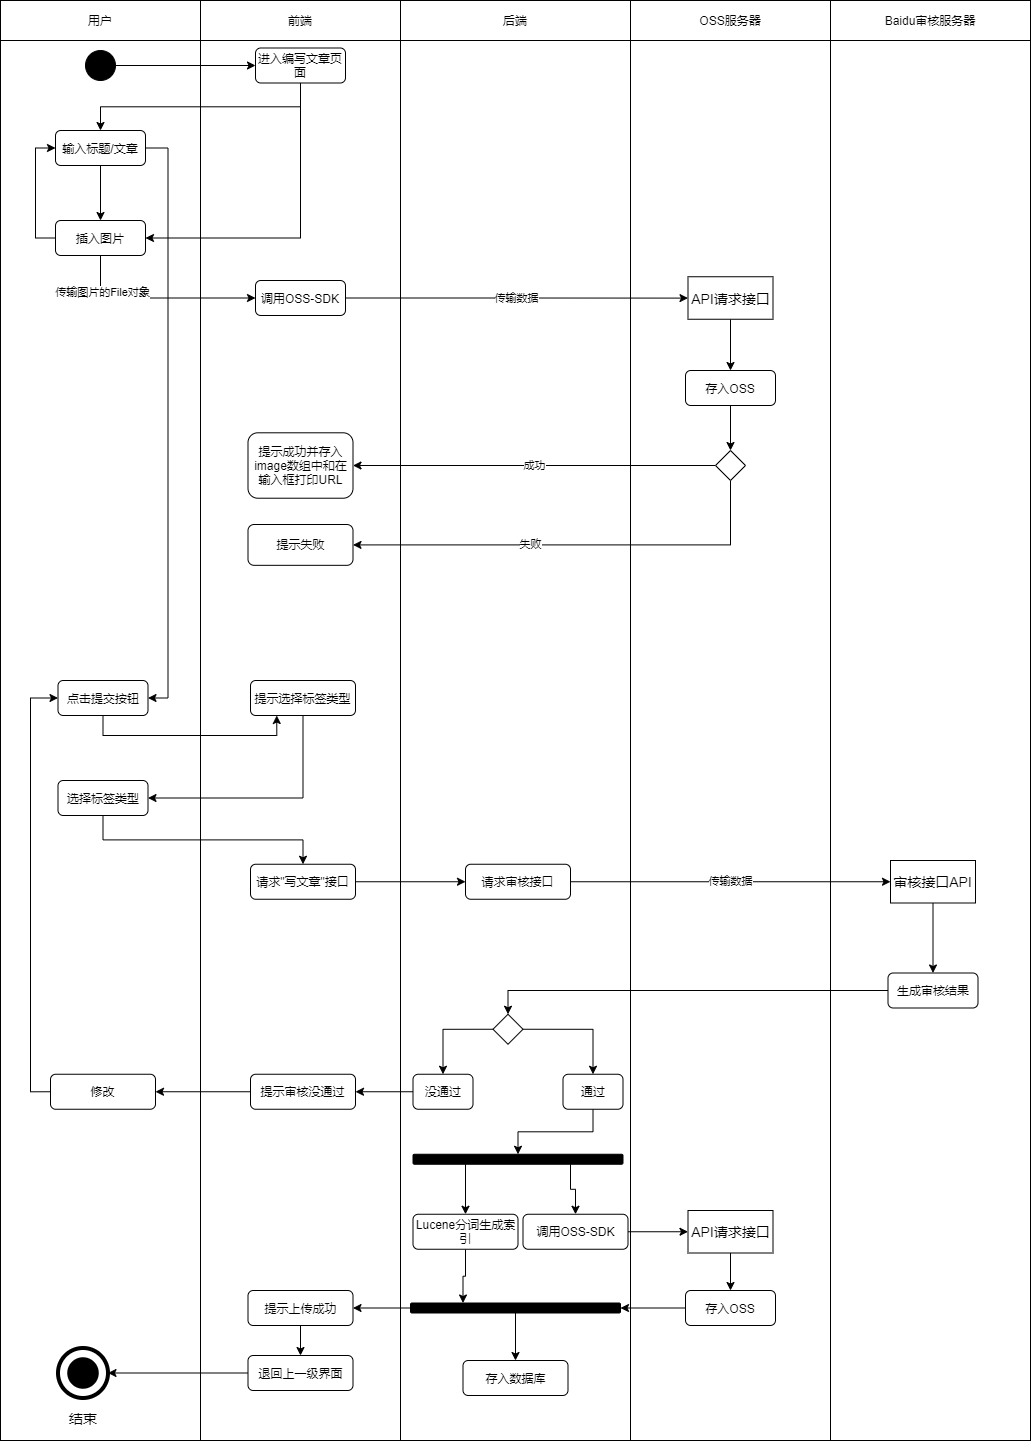

The diagram above was exported from draw.io. Its source (the exported page's mxGraphModel, read from the mxfile embedded in the PNG):
<mxGraphModel dx="1454" dy="596" grid="1" gridSize="10" guides="1" tooltips="1" connect="1" arrows="1" fold="1" page="1" pageScale="1" pageWidth="827" pageHeight="1169" math="0" shadow="0">
  <root>
    <mxCell id="0" />
    <mxCell id="1" parent="0" />
    <mxCell id="48" value="" style="rounded=0;whiteSpace=wrap;html=1;" vertex="1" parent="1">
      <mxGeometry x="440" y="80" width="230" height="1400" as="geometry" />
    </mxCell>
    <mxCell id="49" value="" style="rounded=0;whiteSpace=wrap;html=1;" vertex="1" parent="1">
      <mxGeometry x="40" y="80" width="200" height="1400" as="geometry" />
    </mxCell>
    <mxCell id="50" value="" style="rounded=0;whiteSpace=wrap;html=1;" vertex="1" parent="1">
      <mxGeometry x="240" y="80" width="200" height="1400" as="geometry" />
    </mxCell>
    <mxCell id="51" value="用户" style="rounded=0;whiteSpace=wrap;html=1;" vertex="1" parent="1">
      <mxGeometry x="40" y="40" width="200" height="40" as="geometry" />
    </mxCell>
    <mxCell id="52" value="前端" style="rounded=0;whiteSpace=wrap;html=1;" vertex="1" parent="1">
      <mxGeometry x="240" y="40" width="200" height="40" as="geometry" />
    </mxCell>
    <mxCell id="53" value="后端" style="rounded=0;whiteSpace=wrap;html=1;" vertex="1" parent="1">
      <mxGeometry x="440" y="40" width="230" height="40" as="geometry" />
    </mxCell>
    <mxCell id="54" style="edgeStyle=orthogonalEdgeStyle;rounded=0;orthogonalLoop=1;jettySize=auto;html=1;exitX=1;exitY=0.5;exitDx=0;exitDy=0;entryX=0;entryY=0.5;entryDx=0;entryDy=0;" edge="1" parent="1" source="55" target="57">
      <mxGeometry relative="1" as="geometry" />
    </mxCell>
    <mxCell id="55" value="" style="ellipse;whiteSpace=wrap;html=1;aspect=fixed;background=black;strokeColor=#030303;fillColor=#000000;" vertex="1" parent="1">
      <mxGeometry x="125" y="90" width="30" height="30" as="geometry" />
    </mxCell>
    <mxCell id="56" style="edgeStyle=orthogonalEdgeStyle;rounded=0;orthogonalLoop=1;jettySize=auto;html=1;exitX=0.5;exitY=1;exitDx=0;exitDy=0;" edge="1" parent="1" source="57" target="66">
      <mxGeometry relative="1" as="geometry" />
    </mxCell>
    <mxCell id="86" style="edgeStyle=orthogonalEdgeStyle;rounded=0;orthogonalLoop=1;jettySize=auto;html=1;exitX=0.5;exitY=1;exitDx=0;exitDy=0;entryX=1;entryY=0.5;entryDx=0;entryDy=0;" edge="1" parent="1" source="57" target="79">
      <mxGeometry relative="1" as="geometry" />
    </mxCell>
    <mxCell id="57" value="进入编写文章页面" style="rounded=1;whiteSpace=wrap;html=1;" vertex="1" parent="1">
      <mxGeometry x="295" y="87.5" width="90" height="35" as="geometry" />
    </mxCell>
    <mxCell id="58" value="" style="ellipse;whiteSpace=wrap;html=1;aspect=fixed;rounded=1;strokeColor=#000000;strokeWidth=4;fillColor=none;gradientColor=none;fontSize=14;" vertex="1" parent="1">
      <mxGeometry x="97.5" y="1387.5" width="50" height="50" as="geometry" />
    </mxCell>
    <mxCell id="59" value="" style="ellipse;whiteSpace=wrap;html=1;aspect=fixed;rounded=1;strokeWidth=4;fontSize=14;fillColor=#000000;" vertex="1" parent="1">
      <mxGeometry x="108.75" y="1398.75" width="27.5" height="27.5" as="geometry" />
    </mxCell>
    <mxCell id="60" value="结束" style="text;html=1;strokeColor=none;fillColor=none;align=center;verticalAlign=middle;whiteSpace=wrap;rounded=0;fontSize=14;" vertex="1" parent="1">
      <mxGeometry x="102.5" y="1447.5" width="40" height="20" as="geometry" />
    </mxCell>
    <mxCell id="80" style="edgeStyle=orthogonalEdgeStyle;rounded=0;orthogonalLoop=1;jettySize=auto;html=1;exitX=0.5;exitY=1;exitDx=0;exitDy=0;entryX=0.5;entryY=0;entryDx=0;entryDy=0;" edge="1" parent="1" source="66" target="79">
      <mxGeometry relative="1" as="geometry" />
    </mxCell>
    <mxCell id="88" style="edgeStyle=orthogonalEdgeStyle;rounded=0;orthogonalLoop=1;jettySize=auto;html=1;exitX=1;exitY=0.5;exitDx=0;exitDy=0;entryX=1;entryY=0.5;entryDx=0;entryDy=0;" edge="1" parent="1" source="66" target="87">
      <mxGeometry relative="1" as="geometry" />
    </mxCell>
    <mxCell id="66" value="输入标题/文章" style="rounded=1;whiteSpace=wrap;html=1;" vertex="1" parent="1">
      <mxGeometry x="95" y="170" width="90" height="35" as="geometry" />
    </mxCell>
    <mxCell id="85" style="edgeStyle=orthogonalEdgeStyle;rounded=0;orthogonalLoop=1;jettySize=auto;html=1;exitX=0;exitY=0.5;exitDx=0;exitDy=0;entryX=0;entryY=0.5;entryDx=0;entryDy=0;" edge="1" parent="1" source="79" target="66">
      <mxGeometry relative="1" as="geometry" />
    </mxCell>
    <mxCell id="110" style="edgeStyle=orthogonalEdgeStyle;rounded=0;orthogonalLoop=1;jettySize=auto;html=1;exitX=0.5;exitY=1;exitDx=0;exitDy=0;entryX=0;entryY=0.5;entryDx=0;entryDy=0;" edge="1" parent="1" source="79" target="109">
      <mxGeometry relative="1" as="geometry" />
    </mxCell>
    <mxCell id="115" value="传输图片的File对象" style="edgeLabel;html=1;align=center;verticalAlign=middle;resizable=0;points=[];" vertex="1" connectable="0" parent="110">
      <mxGeometry x="-0.6354" y="1" relative="1" as="geometry">
        <mxPoint as="offset" />
      </mxGeometry>
    </mxCell>
    <mxCell id="79" value="插入图片" style="rounded=1;whiteSpace=wrap;html=1;" vertex="1" parent="1">
      <mxGeometry x="95" y="260" width="90" height="35" as="geometry" />
    </mxCell>
    <mxCell id="81" value="" style="rounded=0;whiteSpace=wrap;html=1;" vertex="1" parent="1">
      <mxGeometry x="670" y="80" width="200" height="1400" as="geometry" />
    </mxCell>
    <mxCell id="82" value="" style="rounded=0;whiteSpace=wrap;html=1;" vertex="1" parent="1">
      <mxGeometry x="870" y="80" width="200" height="1400" as="geometry" />
    </mxCell>
    <mxCell id="83" value="OSS服务器" style="rounded=0;whiteSpace=wrap;html=1;" vertex="1" parent="1">
      <mxGeometry x="670" y="40" width="200" height="40" as="geometry" />
    </mxCell>
    <mxCell id="84" value="Baidu审核服务器" style="rounded=0;whiteSpace=wrap;html=1;" vertex="1" parent="1">
      <mxGeometry x="870" y="40" width="200" height="40" as="geometry" />
    </mxCell>
    <mxCell id="90" style="edgeStyle=orthogonalEdgeStyle;rounded=0;orthogonalLoop=1;jettySize=auto;html=1;exitX=0.5;exitY=1;exitDx=0;exitDy=0;entryX=0.25;entryY=1;entryDx=0;entryDy=0;" edge="1" parent="1" source="87" target="89">
      <mxGeometry relative="1" as="geometry" />
    </mxCell>
    <mxCell id="87" value="点击提交按钮" style="rounded=1;whiteSpace=wrap;html=1;" vertex="1" parent="1">
      <mxGeometry x="97.5" y="720" width="90" height="35" as="geometry" />
    </mxCell>
    <mxCell id="92" style="edgeStyle=orthogonalEdgeStyle;rounded=0;orthogonalLoop=1;jettySize=auto;html=1;exitX=0.5;exitY=1;exitDx=0;exitDy=0;entryX=1;entryY=0.5;entryDx=0;entryDy=0;" edge="1" parent="1" source="89" target="91">
      <mxGeometry relative="1" as="geometry" />
    </mxCell>
    <mxCell id="89" value="提示选择标签类型" style="rounded=1;whiteSpace=wrap;html=1;" vertex="1" parent="1">
      <mxGeometry x="290" y="720" width="105" height="35" as="geometry" />
    </mxCell>
    <mxCell id="94" style="edgeStyle=orthogonalEdgeStyle;rounded=0;orthogonalLoop=1;jettySize=auto;html=1;exitX=0.5;exitY=1;exitDx=0;exitDy=0;entryX=0.5;entryY=0;entryDx=0;entryDy=0;" edge="1" parent="1" source="91" target="119">
      <mxGeometry relative="1" as="geometry">
        <mxPoint x="327.5" y="915" as="targetPoint" />
      </mxGeometry>
    </mxCell>
    <mxCell id="91" value="选择标签类型" style="rounded=1;whiteSpace=wrap;html=1;" vertex="1" parent="1">
      <mxGeometry x="97.5" y="820" width="90" height="35" as="geometry" />
    </mxCell>
    <mxCell id="113" value="传输数据" style="edgeStyle=orthogonalEdgeStyle;rounded=0;orthogonalLoop=1;jettySize=auto;html=1;exitX=1;exitY=0.5;exitDx=0;exitDy=0;" edge="1" parent="1" source="109" target="112">
      <mxGeometry relative="1" as="geometry" />
    </mxCell>
    <mxCell id="109" value="调用OSS-SDK" style="rounded=1;whiteSpace=wrap;html=1;" vertex="1" parent="1">
      <mxGeometry x="295" y="320" width="90" height="35" as="geometry" />
    </mxCell>
    <mxCell id="116" style="edgeStyle=orthogonalEdgeStyle;rounded=0;orthogonalLoop=1;jettySize=auto;html=1;exitX=0.5;exitY=1;exitDx=0;exitDy=0;entryX=0.5;entryY=0;entryDx=0;entryDy=0;" edge="1" parent="1" source="112" target="114">
      <mxGeometry relative="1" as="geometry" />
    </mxCell>
    <mxCell id="112" value="API请求接口" style="rounded=0;whiteSpace=wrap;html=1;fontSize=14;" vertex="1" parent="1">
      <mxGeometry x="727.5" y="316.25" width="85" height="42.5" as="geometry" />
    </mxCell>
    <mxCell id="150" style="edgeStyle=orthogonalEdgeStyle;rounded=0;orthogonalLoop=1;jettySize=auto;html=1;exitX=0.5;exitY=1;exitDx=0;exitDy=0;entryX=0.5;entryY=0;entryDx=0;entryDy=0;" edge="1" parent="1" source="114" target="146">
      <mxGeometry relative="1" as="geometry" />
    </mxCell>
    <mxCell id="114" value="存入OSS" style="rounded=1;whiteSpace=wrap;html=1;" vertex="1" parent="1">
      <mxGeometry x="725" y="410" width="90" height="35" as="geometry" />
    </mxCell>
    <mxCell id="117" value="提示成功并存入image数组中和在输入框打印URL" style="rounded=1;whiteSpace=wrap;html=1;" vertex="1" parent="1">
      <mxGeometry x="287.5" y="472.29999999999995" width="105" height="65.41" as="geometry" />
    </mxCell>
    <mxCell id="121" style="edgeStyle=orthogonalEdgeStyle;rounded=0;orthogonalLoop=1;jettySize=auto;html=1;exitX=1;exitY=0.5;exitDx=0;exitDy=0;entryX=0;entryY=0.5;entryDx=0;entryDy=0;" edge="1" parent="1" source="119" target="120">
      <mxGeometry relative="1" as="geometry" />
    </mxCell>
    <mxCell id="119" value="请求&quot;写文章&quot;接口" style="rounded=1;whiteSpace=wrap;html=1;" vertex="1" parent="1">
      <mxGeometry x="290" y="903.75" width="105" height="35" as="geometry" />
    </mxCell>
    <mxCell id="124" value="传输数据" style="edgeStyle=orthogonalEdgeStyle;rounded=0;orthogonalLoop=1;jettySize=auto;html=1;exitX=1;exitY=0.5;exitDx=0;exitDy=0;entryX=0;entryY=0.5;entryDx=0;entryDy=0;" edge="1" parent="1" source="120" target="123">
      <mxGeometry relative="1" as="geometry" />
    </mxCell>
    <mxCell id="120" value="请求审核接口" style="rounded=1;whiteSpace=wrap;html=1;" vertex="1" parent="1">
      <mxGeometry x="505" y="903.75" width="105" height="35" as="geometry" />
    </mxCell>
    <mxCell id="127" style="edgeStyle=orthogonalEdgeStyle;rounded=0;orthogonalLoop=1;jettySize=auto;html=1;exitX=0.5;exitY=1;exitDx=0;exitDy=0;entryX=0.5;entryY=0;entryDx=0;entryDy=0;" edge="1" parent="1" source="123" target="126">
      <mxGeometry relative="1" as="geometry" />
    </mxCell>
    <mxCell id="123" value="审核接口API" style="rounded=0;whiteSpace=wrap;html=1;fontSize=14;" vertex="1" parent="1">
      <mxGeometry x="930" y="900" width="85" height="42.5" as="geometry" />
    </mxCell>
    <mxCell id="129" style="edgeStyle=orthogonalEdgeStyle;rounded=0;orthogonalLoop=1;jettySize=auto;html=1;exitX=0;exitY=0.5;exitDx=0;exitDy=0;entryX=0.5;entryY=0;entryDx=0;entryDy=0;" edge="1" parent="1" source="126" target="128">
      <mxGeometry relative="1" as="geometry" />
    </mxCell>
    <mxCell id="126" value="生成审核结果" style="rounded=1;whiteSpace=wrap;html=1;" vertex="1" parent="1">
      <mxGeometry x="927.5" y="1012.5" width="90" height="35" as="geometry" />
    </mxCell>
    <mxCell id="133" style="edgeStyle=orthogonalEdgeStyle;rounded=0;orthogonalLoop=1;jettySize=auto;html=1;exitX=1;exitY=0.5;exitDx=0;exitDy=0;entryX=0.5;entryY=0;entryDx=0;entryDy=0;" edge="1" parent="1" source="128" target="131">
      <mxGeometry relative="1" as="geometry" />
    </mxCell>
    <mxCell id="134" style="edgeStyle=orthogonalEdgeStyle;rounded=0;orthogonalLoop=1;jettySize=auto;html=1;exitX=0;exitY=0.5;exitDx=0;exitDy=0;" edge="1" parent="1" source="128" target="132">
      <mxGeometry relative="1" as="geometry" />
    </mxCell>
    <mxCell id="128" value="" style="rhombus;whiteSpace=wrap;html=1;" vertex="1" parent="1">
      <mxGeometry x="532.5" y="1053.75" width="30" height="30" as="geometry" />
    </mxCell>
    <mxCell id="142" style="edgeStyle=orthogonalEdgeStyle;rounded=0;orthogonalLoop=1;jettySize=auto;html=1;exitX=0.5;exitY=1;exitDx=0;exitDy=0;entryX=0.5;entryY=0;entryDx=0;entryDy=0;" edge="1" parent="1" source="131" target="141">
      <mxGeometry relative="1" as="geometry" />
    </mxCell>
    <mxCell id="131" value="通过" style="rounded=1;whiteSpace=wrap;html=1;" vertex="1" parent="1">
      <mxGeometry x="602.5" y="1113.75" width="60" height="35" as="geometry" />
    </mxCell>
    <mxCell id="136" style="edgeStyle=orthogonalEdgeStyle;rounded=0;orthogonalLoop=1;jettySize=auto;html=1;exitX=0;exitY=0.5;exitDx=0;exitDy=0;entryX=1;entryY=0.5;entryDx=0;entryDy=0;" edge="1" parent="1" source="132" target="135">
      <mxGeometry relative="1" as="geometry" />
    </mxCell>
    <mxCell id="132" value="没通过" style="rounded=1;whiteSpace=wrap;html=1;" vertex="1" parent="1">
      <mxGeometry x="452.5" y="1113.75" width="60" height="35" as="geometry" />
    </mxCell>
    <mxCell id="138" style="edgeStyle=orthogonalEdgeStyle;rounded=0;orthogonalLoop=1;jettySize=auto;html=1;exitX=0;exitY=0.5;exitDx=0;exitDy=0;entryX=1;entryY=0.5;entryDx=0;entryDy=0;" edge="1" parent="1" source="135" target="137">
      <mxGeometry relative="1" as="geometry" />
    </mxCell>
    <mxCell id="135" value="提示审核没通过" style="rounded=1;whiteSpace=wrap;html=1;" vertex="1" parent="1">
      <mxGeometry x="290" y="1113.75" width="105" height="35" as="geometry" />
    </mxCell>
    <mxCell id="139" style="edgeStyle=orthogonalEdgeStyle;rounded=0;orthogonalLoop=1;jettySize=auto;html=1;exitX=0;exitY=0.5;exitDx=0;exitDy=0;entryX=0;entryY=0.5;entryDx=0;entryDy=0;" edge="1" parent="1" source="137" target="87">
      <mxGeometry relative="1" as="geometry" />
    </mxCell>
    <mxCell id="137" value="修改" style="rounded=1;whiteSpace=wrap;html=1;" vertex="1" parent="1">
      <mxGeometry x="90" y="1113.75" width="105" height="35" as="geometry" />
    </mxCell>
    <mxCell id="154" style="edgeStyle=orthogonalEdgeStyle;rounded=0;orthogonalLoop=1;jettySize=auto;html=1;exitX=0.25;exitY=1;exitDx=0;exitDy=0;entryX=0.5;entryY=0;entryDx=0;entryDy=0;" edge="1" parent="1" source="141" target="143">
      <mxGeometry relative="1" as="geometry" />
    </mxCell>
    <mxCell id="155" style="edgeStyle=orthogonalEdgeStyle;rounded=0;orthogonalLoop=1;jettySize=auto;html=1;exitX=0.75;exitY=1;exitDx=0;exitDy=0;entryX=0.5;entryY=0;entryDx=0;entryDy=0;" edge="1" parent="1" source="141" target="145">
      <mxGeometry relative="1" as="geometry" />
    </mxCell>
    <mxCell id="141" value="" style="rounded=1;whiteSpace=wrap;html=1;fontSize=14;fillColor=#000000;" vertex="1" parent="1">
      <mxGeometry x="452.5" y="1193.75" width="210" height="10" as="geometry" />
    </mxCell>
    <mxCell id="161" style="edgeStyle=orthogonalEdgeStyle;rounded=0;orthogonalLoop=1;jettySize=auto;html=1;exitX=0.5;exitY=1;exitDx=0;exitDy=0;entryX=0.25;entryY=0;entryDx=0;entryDy=0;" edge="1" parent="1" source="143" target="160">
      <mxGeometry relative="1" as="geometry" />
    </mxCell>
    <mxCell id="143" value="Lucene分词生成索引" style="rounded=1;whiteSpace=wrap;html=1;" vertex="1" parent="1">
      <mxGeometry x="452.5" y="1253.75" width="105" height="35" as="geometry" />
    </mxCell>
    <mxCell id="157" style="edgeStyle=orthogonalEdgeStyle;rounded=0;orthogonalLoop=1;jettySize=auto;html=1;exitX=1;exitY=0.5;exitDx=0;exitDy=0;entryX=0;entryY=0.5;entryDx=0;entryDy=0;" edge="1" parent="1" source="145" target="156">
      <mxGeometry relative="1" as="geometry" />
    </mxCell>
    <mxCell id="145" value="调用OSS-SDK" style="rounded=1;whiteSpace=wrap;html=1;" vertex="1" parent="1">
      <mxGeometry x="562.5" y="1253.75" width="105" height="35" as="geometry" />
    </mxCell>
    <mxCell id="151" value="成功" style="edgeStyle=orthogonalEdgeStyle;rounded=0;orthogonalLoop=1;jettySize=auto;html=1;exitX=0;exitY=0.5;exitDx=0;exitDy=0;entryX=1;entryY=0.5;entryDx=0;entryDy=0;" edge="1" parent="1" source="146" target="117">
      <mxGeometry relative="1" as="geometry" />
    </mxCell>
    <mxCell id="153" value="失败" style="edgeStyle=orthogonalEdgeStyle;rounded=0;orthogonalLoop=1;jettySize=auto;html=1;exitX=0.5;exitY=1;exitDx=0;exitDy=0;entryX=1;entryY=0.5;entryDx=0;entryDy=0;" edge="1" parent="1" source="146" target="152">
      <mxGeometry x="0.1967" relative="1" as="geometry">
        <mxPoint as="offset" />
      </mxGeometry>
    </mxCell>
    <mxCell id="146" value="" style="rhombus;whiteSpace=wrap;html=1;" vertex="1" parent="1">
      <mxGeometry x="755" y="490" width="30" height="30" as="geometry" />
    </mxCell>
    <mxCell id="152" value="提示失败" style="rounded=1;whiteSpace=wrap;html=1;" vertex="1" parent="1">
      <mxGeometry x="287.5" y="564" width="105" height="40.83" as="geometry" />
    </mxCell>
    <mxCell id="159" style="edgeStyle=orthogonalEdgeStyle;rounded=0;orthogonalLoop=1;jettySize=auto;html=1;exitX=0.5;exitY=1;exitDx=0;exitDy=0;entryX=0.5;entryY=0;entryDx=0;entryDy=0;" edge="1" parent="1" source="156" target="158">
      <mxGeometry relative="1" as="geometry" />
    </mxCell>
    <mxCell id="156" value="API请求接口" style="rounded=0;whiteSpace=wrap;html=1;fontSize=14;" vertex="1" parent="1">
      <mxGeometry x="727.5" y="1250" width="85" height="42.5" as="geometry" />
    </mxCell>
    <mxCell id="162" style="edgeStyle=orthogonalEdgeStyle;rounded=0;orthogonalLoop=1;jettySize=auto;html=1;exitX=0;exitY=0.5;exitDx=0;exitDy=0;entryX=1;entryY=0.5;entryDx=0;entryDy=0;" edge="1" parent="1" source="158" target="160">
      <mxGeometry relative="1" as="geometry" />
    </mxCell>
    <mxCell id="158" value="存入OSS" style="rounded=1;whiteSpace=wrap;html=1;" vertex="1" parent="1">
      <mxGeometry x="725" y="1330" width="90" height="35" as="geometry" />
    </mxCell>
    <mxCell id="165" style="edgeStyle=orthogonalEdgeStyle;rounded=0;orthogonalLoop=1;jettySize=auto;html=1;exitX=0.5;exitY=1;exitDx=0;exitDy=0;entryX=0.5;entryY=0;entryDx=0;entryDy=0;" edge="1" parent="1" source="160" target="163">
      <mxGeometry relative="1" as="geometry" />
    </mxCell>
    <mxCell id="168" style="edgeStyle=orthogonalEdgeStyle;rounded=0;orthogonalLoop=1;jettySize=auto;html=1;exitX=0;exitY=0.5;exitDx=0;exitDy=0;entryX=1;entryY=0.5;entryDx=0;entryDy=0;" edge="1" parent="1" source="160" target="166">
      <mxGeometry relative="1" as="geometry" />
    </mxCell>
    <mxCell id="160" value="" style="rounded=1;whiteSpace=wrap;html=1;fontSize=14;fillColor=#000000;" vertex="1" parent="1">
      <mxGeometry x="450" y="1342.5" width="210" height="10" as="geometry" />
    </mxCell>
    <mxCell id="163" value="存入数据库" style="rounded=1;whiteSpace=wrap;html=1;" vertex="1" parent="1">
      <mxGeometry x="502.5" y="1400" width="105" height="35" as="geometry" />
    </mxCell>
    <mxCell id="170" style="edgeStyle=orthogonalEdgeStyle;rounded=0;orthogonalLoop=1;jettySize=auto;html=1;exitX=0.5;exitY=1;exitDx=0;exitDy=0;entryX=0.5;entryY=0;entryDx=0;entryDy=0;" edge="1" parent="1" source="166" target="169">
      <mxGeometry relative="1" as="geometry" />
    </mxCell>
    <mxCell id="166" value="提示上传成功" style="rounded=1;whiteSpace=wrap;html=1;" vertex="1" parent="1">
      <mxGeometry x="287.5" y="1330" width="105" height="35" as="geometry" />
    </mxCell>
    <mxCell id="171" style="edgeStyle=orthogonalEdgeStyle;rounded=0;orthogonalLoop=1;jettySize=auto;html=1;exitX=0;exitY=0.5;exitDx=0;exitDy=0;entryX=1;entryY=0.5;entryDx=0;entryDy=0;" edge="1" parent="1" source="169" target="58">
      <mxGeometry relative="1" as="geometry" />
    </mxCell>
    <mxCell id="169" value="退回上一级界面" style="rounded=1;whiteSpace=wrap;html=1;" vertex="1" parent="1">
      <mxGeometry x="287.5" y="1395" width="105" height="35" as="geometry" />
    </mxCell>
  </root>
</mxGraphModel>